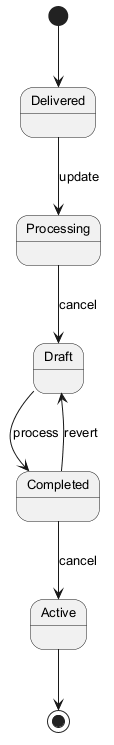

The diagram above was rendered by PlantUML. Its source (embedded in the PNG):
@startuml
skinparam monochrome true
skinparam defaultFontSize 13
[*] --> Delivered
Delivered --> Processing : update
Processing --> Draft : cancel
Draft --> Completed : process
Completed --> Active : cancel
Completed --> Draft : revert
Active --> [*]
@enduml